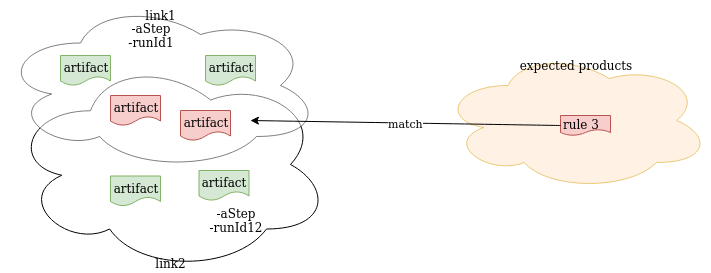

The diagram above was exported from draw.io. Its source (the exported page's mxGraphModel, read from the mxfile embedded in the PNG):
<mxGraphModel dx="1646" dy="822" grid="1" gridSize="10" guides="1" tooltips="1" connect="1" arrows="1" fold="1" page="1" pageScale="1" pageWidth="1100" pageHeight="850" math="0" shadow="0">
  <root>
    <mxCell id="0" />
    <mxCell id="1" parent="0" />
    <mxCell id="2" value="expected products" style="ellipse;shape=cloud;whiteSpace=wrap;html=1;fillColor=#ffe6cc;strokeColor=#d79b00;opacity=50;verticalAlign=top;" vertex="1" parent="1">
      <mxGeometry x="460" y="70" width="270" height="140" as="geometry" />
    </mxCell>
    <mxCell id="3" value="rule 3" style="shape=document;whiteSpace=wrap;html=1;boundedLbl=1;align=left;fillColor=#f8cecc;strokeColor=#b85450;" vertex="1" parent="1">
      <mxGeometry x="580" y="135" width="50" height="20" as="geometry" />
    </mxCell>
    <mxCell id="4" value="link2" style="ellipse;shape=cloud;whiteSpace=wrap;html=1;align=center;verticalAlign=bottom;" vertex="1" parent="1">
      <mxGeometry x="30" y="76.5" width="320" height="215" as="geometry" />
    </mxCell>
    <mxCell id="5" value="&lt;div&gt;-aStep&lt;/div&gt;&lt;div&gt;-runId12&lt;/div&gt;" style="text;html=1;strokeColor=none;fillColor=none;align=center;verticalAlign=middle;whiteSpace=wrap;rounded=0;direction=south;" vertex="1" parent="1">
      <mxGeometry x="243.33333333333331" y="215.61764705882354" width="24" height="48.05882352941176" as="geometry" />
    </mxCell>
    <mxCell id="6" value="link1" style="ellipse;shape=cloud;whiteSpace=wrap;html=1;align=center;verticalAlign=top;opacity=50;" vertex="1" parent="1">
      <mxGeometry x="20" y="20" width="320" height="170" as="geometry" />
    </mxCell>
    <mxCell id="7" value="&lt;div&gt;-aStep&lt;/div&gt;&lt;div&gt;-runId1&lt;br&gt;&lt;/div&gt;" style="text;html=1;strokeColor=none;fillColor=none;align=center;verticalAlign=middle;whiteSpace=wrap;rounded=0;" vertex="1" parent="1">
      <mxGeometry x="150" y="44.5" width="40" height="20" as="geometry" />
    </mxCell>
    <mxCell id="8" value="artifact" style="shape=document;whiteSpace=wrap;html=1;boundedLbl=1;align=center;fillColor=#f8cecc;strokeColor=#b85450;" vertex="1" parent="1">
      <mxGeometry x="130" y="115" width="50" height="30" as="geometry" />
    </mxCell>
    <mxCell id="9" value="artifact" style="shape=document;whiteSpace=wrap;html=1;boundedLbl=1;align=center;fillColor=#f8cecc;strokeColor=#b85450;" vertex="1" parent="1">
      <mxGeometry x="200" y="130" width="50" height="30" as="geometry" />
    </mxCell>
    <mxCell id="10" value="artifact" style="shape=document;whiteSpace=wrap;html=1;boundedLbl=1;align=center;fillColor=#d5e8d4;strokeColor=#82b366;" vertex="1" parent="1">
      <mxGeometry x="130" y="195.5" width="50" height="30" as="geometry" />
    </mxCell>
    <mxCell id="11" value="artifact" style="shape=document;whiteSpace=wrap;html=1;boundedLbl=1;align=center;fillColor=#d5e8d4;strokeColor=#82b366;" vertex="1" parent="1">
      <mxGeometry x="218.5" y="190" width="50" height="30" as="geometry" />
    </mxCell>
    <mxCell id="12" value="artifact" style="shape=document;whiteSpace=wrap;html=1;boundedLbl=1;align=center;fillColor=#d5e8d4;strokeColor=#82b366;" vertex="1" parent="1">
      <mxGeometry x="225" y="75" width="50" height="30" as="geometry" />
    </mxCell>
    <mxCell id="13" value="artifact" style="shape=document;whiteSpace=wrap;html=1;boundedLbl=1;align=center;fillColor=#d5e8d4;strokeColor=#82b366;" vertex="1" parent="1">
      <mxGeometry x="80" y="75" width="50" height="30" as="geometry" />
    </mxCell>
    <mxCell id="14" value="match" style="curved=1;endArrow=classic;html=1;exitX=0;exitY=0.5;exitDx=0;exitDy=0;entryX=0.781;entryY=0.706;entryDx=0;entryDy=0;entryPerimeter=0;" edge="1" source="3" target="6" parent="1">
      <mxGeometry width="50" height="50" relative="1" as="geometry">
        <mxPoint x="20" y="360" as="sourcePoint" />
        <mxPoint x="70" y="310" as="targetPoint" />
      </mxGeometry>
    </mxCell>
  </root>
</mxGraphModel>